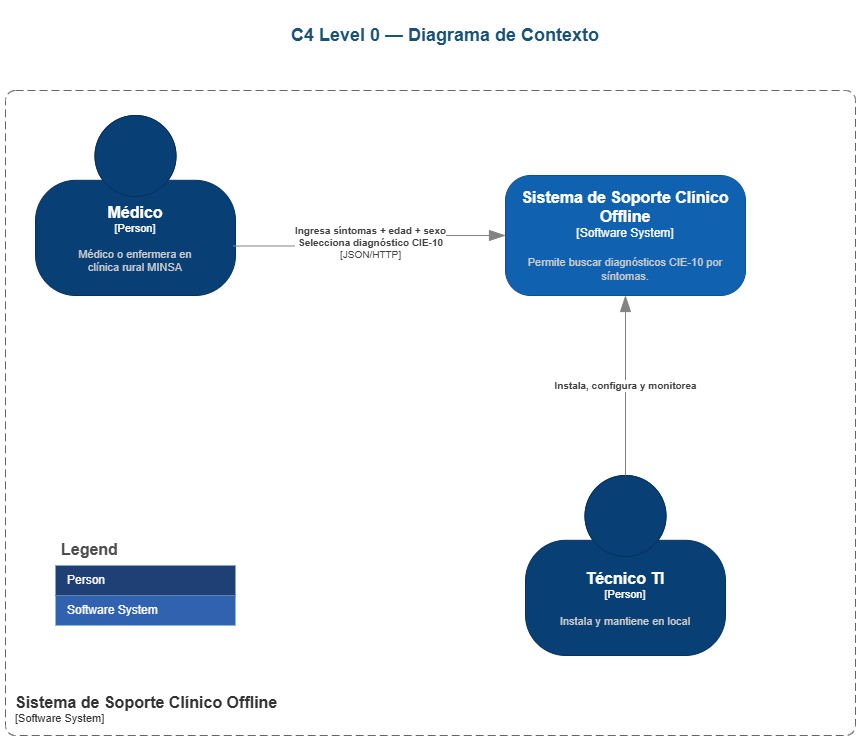

The diagram above was exported from draw.io. Its source (the exported page's mxGraphModel, read from the mxfile embedded in the PNG):
<mxGraphModel dx="1395" dy="811" grid="1" gridSize="10" guides="1" tooltips="1" connect="1" arrows="1" fold="1" page="1" pageScale="1" pageWidth="1654" pageHeight="1169" math="0" shadow="0">
  <root>
    <mxCell id="0" />
    <mxCell id="1" parent="0" />
    <mxCell id="title" parent="1" style="text;html=1;strokeColor=none;fillColor=none;align=center;verticalAlign=middle;whiteSpace=wrap;rounded=0;fontSize=18;fontStyle=1;fontColor=#1A5276;" value="C4 Level 0 — Diagrama de Contexto" vertex="1">
      <mxGeometry height="60" width="800" x="50" y="30" as="geometry" />
    </mxCell>
    <object placeholders="1" c4Name="Médico" c4Type="Person" c4Description="Médico o enfermera en&#10;clínica rural MINSA" label="&lt;font style=&quot;font-size: 16px&quot;&gt;&lt;b&gt;%c4Name%&lt;/b&gt;&lt;/font&gt;&lt;div&gt;[%c4Type%]&lt;/div&gt;&lt;br&gt;&lt;div&gt;&lt;font style=&quot;font-size: 11px&quot;&gt;&lt;font color=&quot;#cccccc&quot;&gt;%c4Description%&lt;/font&gt;&lt;/div&gt;" id="XStTYI5OSgEZaajpV2tF-1">
      <mxCell parent="1" style="html=1;fontSize=11;dashed=0;whiteSpace=wrap;fillColor=#083F75;strokeColor=#06315C;fontColor=#ffffff;shape=mxgraph.c4.person2;align=center;metaEdit=1;points=[[0.5,0,0],[1,0.5,0],[1,0.75,0],[0.75,1,0],[0.5,1,0],[0.25,1,0],[0,0.75,0],[0,0.5,0]];resizable=0;" vertex="1">
        <mxGeometry height="180" width="200" x="40" y="140" as="geometry" />
      </mxCell>
    </object>
    <object placeholders="1" c4Name="Técnico TI" c4Type="Person" c4Description="Instala y mantiene en local" label="&lt;font style=&quot;font-size: 16px&quot;&gt;&lt;b&gt;%c4Name%&lt;/b&gt;&lt;/font&gt;&lt;div&gt;[%c4Type%]&lt;/div&gt;&lt;br&gt;&lt;div&gt;&lt;font style=&quot;font-size: 11px&quot;&gt;&lt;font color=&quot;#cccccc&quot;&gt;%c4Description%&lt;/font&gt;&lt;/div&gt;" id="XStTYI5OSgEZaajpV2tF-2">
      <mxCell parent="1" style="html=1;fontSize=11;dashed=0;whiteSpace=wrap;fillColor=#083F75;strokeColor=#06315C;fontColor=#ffffff;shape=mxgraph.c4.person2;align=center;metaEdit=1;points=[[0.5,0,0],[1,0.5,0],[1,0.75,0],[0.75,1,0],[0.5,1,0],[0.25,1,0],[0,0.75,0],[0,0.5,0]];resizable=0;" vertex="1">
        <mxGeometry height="180" width="200" x="530" y="500" as="geometry" />
      </mxCell>
    </object>
    <object placeholders="1" c4Name="Sistema de Soporte Clínico Offline" c4Type="Software System" c4Description="Permite buscar diagnósticos CIE-10 por síntomas." label="&lt;font style=&quot;font-size: 16px&quot;&gt;&lt;b&gt;%c4Name%&lt;/b&gt;&lt;/font&gt;&lt;div&gt;[%c4Type%]&lt;/div&gt;&lt;br&gt;&lt;div&gt;&lt;font style=&quot;font-size: 11px&quot;&gt;&lt;font color=&quot;#cccccc&quot;&gt;%c4Description%&lt;/font&gt;&lt;/div&gt;" id="XStTYI5OSgEZaajpV2tF-4">
      <mxCell parent="1" style="rounded=1;whiteSpace=wrap;html=1;labelBackgroundColor=none;fillColor=#1061B0;fontColor=#ffffff;align=center;arcSize=21;strokeColor=#0D5091;metaEdit=1;resizable=0;points=[[0.25,0,0],[0.5,0,0],[0.75,0,0],[1,0.25,0],[1,0.5,0],[1,0.75,0],[0.75,1,0],[0.5,1,0],[0.25,1,0],[0,0.75,0],[0,0.5,0],[0,0.25,0]];" vertex="1">
        <mxGeometry height="120" width="240" x="510" y="200" as="geometry" />
      </mxCell>
    </object>
    <object placeholders="1" c4Type="Relationship" c4Technology="JSON/HTTP" c4Description="Ingresa síntomas + edad + sexo&#10;Selecciona diagnóstico CIE-10" label="&lt;div style=&quot;text-align: left&quot;&gt;&lt;div style=&quot;text-align: center&quot;&gt;&lt;b&gt;%c4Description%&lt;/b&gt;&lt;/div&gt;&lt;div style=&quot;text-align: center&quot;&gt;[%c4Technology%]&lt;/div&gt;&lt;/div&gt;" id="XStTYI5OSgEZaajpV2tF-6">
      <mxCell edge="1" parent="1" source="XStTYI5OSgEZaajpV2tF-1" style="endArrow=blockThin;html=1;fontSize=10;fontColor=#404040;strokeWidth=1;endFill=1;strokeColor=#828282;elbow=vertical;metaEdit=1;endSize=14;startSize=14;jumpStyle=arc;jumpSize=16;rounded=0;edgeStyle=orthogonalEdgeStyle;exitX=0.988;exitY=0.725;exitDx=0;exitDy=0;exitPerimeter=0;">
        <mxGeometry relative="1" width="240" as="geometry">
          <mxPoint x="-150" y="90" as="sourcePoint" />
          <mxPoint x="510" y="260" as="targetPoint" />
        </mxGeometry>
      </mxCell>
    </object>
    <object placeholders="1" c4Type="Relationship" c4Description="Instala, configura y monitorea" label="&lt;div style=&quot;text-align: left&quot;&gt;&lt;div style=&quot;text-align: center&quot;&gt;&lt;b&gt;%c4Description%&lt;/b&gt;&lt;/div&gt;" id="XStTYI5OSgEZaajpV2tF-7">
      <mxCell edge="1" parent="1" source="XStTYI5OSgEZaajpV2tF-2" style="endArrow=blockThin;html=1;fontSize=10;fontColor=#404040;strokeWidth=1;endFill=1;strokeColor=#828282;elbow=vertical;metaEdit=1;endSize=14;startSize=14;jumpStyle=arc;jumpSize=16;rounded=0;edgeStyle=orthogonalEdgeStyle;exitX=0.5;exitY=0;exitDx=0;exitDy=0;exitPerimeter=0;" target="XStTYI5OSgEZaajpV2tF-4">
        <mxGeometry relative="1" width="240" as="geometry">
          <mxPoint x="540" y="550" as="sourcePoint" />
          <mxPoint x="780" y="550" as="targetPoint" />
        </mxGeometry>
      </mxCell>
    </object>
    <mxCell id="3-s3Dzz1MWy9cmzh8Oee-1" parent="1" style="shape=table;startSize=30;container=1;collapsible=0;childLayout=tableLayout;fontSize=16;align=left;verticalAlign=top;fillColor=none;strokeColor=none;fontColor=#4D4D4D;fontStyle=1;spacingLeft=6;spacing=0;resizable=0;" value="Legend" vertex="1">
      <mxGeometry height="90.00000000000023" width="180" x="60" y="560" as="geometry" />
    </mxCell>
    <mxCell id="3-s3Dzz1MWy9cmzh8Oee-2" parent="3-s3Dzz1MWy9cmzh8Oee-1" style="shape=tableRow;horizontal=0;startSize=0;swimlaneHead=0;swimlaneBody=0;strokeColor=inherit;top=0;left=0;bottom=0;right=0;collapsible=0;dropTarget=0;fillColor=none;points=[[0,0.5],[1,0.5]];portConstraint=eastwest;fontSize=12;" value="" vertex="1">
      <mxGeometry height="30" width="180" y="30" as="geometry" />
    </mxCell>
    <mxCell id="3-s3Dzz1MWy9cmzh8Oee-3" parent="3-s3Dzz1MWy9cmzh8Oee-2" style="shape=partialRectangle;html=1;whiteSpace=wrap;connectable=0;strokeColor=inherit;overflow=hidden;fillColor=#1E4074;top=0;left=0;bottom=0;right=0;pointerEvents=1;fontSize=12;align=left;fontColor=#FFFFFF;gradientColor=none;spacingLeft=10;spacingRight=4;" value="Person" vertex="1">
      <mxGeometry height="30" width="180" as="geometry">
        <mxRectangle height="30" width="180" as="alternateBounds" />
      </mxGeometry>
    </mxCell>
    <mxCell id="3-s3Dzz1MWy9cmzh8Oee-4" parent="3-s3Dzz1MWy9cmzh8Oee-1" style="shape=tableRow;horizontal=0;startSize=0;swimlaneHead=0;swimlaneBody=0;strokeColor=inherit;top=0;left=0;bottom=0;right=0;collapsible=0;dropTarget=0;fillColor=none;points=[[0,0.5],[1,0.5]];portConstraint=eastwest;fontSize=12;" value="" vertex="1">
      <mxGeometry height="30" width="180" y="60" as="geometry" />
    </mxCell>
    <mxCell id="3-s3Dzz1MWy9cmzh8Oee-5" parent="3-s3Dzz1MWy9cmzh8Oee-4" style="shape=partialRectangle;html=1;whiteSpace=wrap;connectable=0;strokeColor=inherit;overflow=hidden;fillColor=#3162AF;top=0;left=0;bottom=0;right=0;pointerEvents=1;fontSize=12;align=left;fontColor=#FFFFFF;gradientColor=none;spacingLeft=10;spacingRight=4;" value="Software System" vertex="1">
      <mxGeometry height="30" width="180" as="geometry">
        <mxRectangle height="30" width="180" as="alternateBounds" />
      </mxGeometry>
    </mxCell>
    <object placeholders="1" c4Name="Sistema de Soporte Clínico Offline" c4Type="SystemScopeBoundary" c4Application="Software System" label="&lt;font style=&quot;font-size: 16px&quot;&gt;&lt;b&gt;&lt;div style=&quot;text-align: left&quot;&gt;%c4Name%&lt;/div&gt;&lt;/b&gt;&lt;/font&gt;&lt;div style=&quot;text-align: left&quot;&gt;[%c4Application%]&lt;/div&gt;" id="8y3PpjDHAErc5vUiyxMr-1">
      <mxCell parent="1" style="rounded=1;fontSize=11;whiteSpace=wrap;html=1;dashed=1;arcSize=20;fillColor=none;strokeColor=#666666;fontColor=#333333;labelBackgroundColor=none;align=left;verticalAlign=bottom;labelBorderColor=none;spacingTop=0;spacing=10;dashPattern=8 4;metaEdit=1;rotatable=0;perimeter=rectanglePerimeter;noLabel=0;labelPadding=0;allowArrows=0;connectable=0;expand=0;recursiveResize=0;editable=1;pointerEvents=0;absoluteArcSize=1;points=[[0.25,0,0],[0.5,0,0],[0.75,0,0],[1,0.25,0],[1,0.5,0],[1,0.75,0],[0.75,1,0],[0.5,1,0],[0.25,1,0],[0,0.75,0],[0,0.5,0],[0,0.25,0]];" vertex="1">
        <mxGeometry height="645" width="850" x="10" y="115" as="geometry" />
      </mxCell>
    </object>
  </root>
</mxGraphModel>